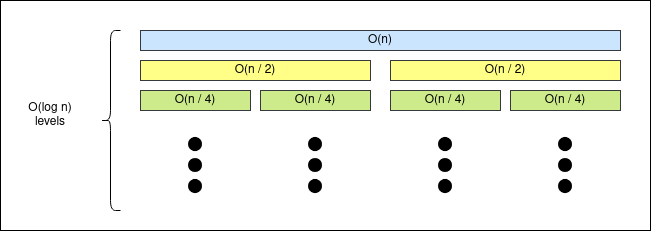

The diagram above was exported from draw.io. Its source (the exported page's mxGraphModel, read from the mxfile embedded in the PNG):
<mxGraphModel dx="754" dy="400" grid="1" gridSize="10" guides="1" tooltips="1" connect="1" arrows="1" fold="1" page="1" pageScale="1" pageWidth="850" pageHeight="1100" math="0" shadow="0">
  <root>
    <mxCell id="0" />
    <mxCell id="1" parent="0" />
    <mxCell id="wmpZ9E_ks6fWa64Epd_L-15" value="" style="rounded=0;whiteSpace=wrap;html=1;" vertex="1" parent="1">
      <mxGeometry x="100" y="150" width="650" height="230" as="geometry" />
    </mxCell>
    <mxCell id="wmpZ9E_ks6fWa64Epd_L-1" value="O(n)" style="rounded=0;whiteSpace=wrap;html=1;fillColor=#cce5ff;strokeColor=#36393d;" vertex="1" parent="1">
      <mxGeometry x="240" y="180" width="480" height="20" as="geometry" />
    </mxCell>
    <mxCell id="wmpZ9E_ks6fWa64Epd_L-2" value="O(n / 2)" style="rounded=0;whiteSpace=wrap;html=1;fillColor=#ffff88;strokeColor=#36393d;" vertex="1" parent="1">
      <mxGeometry x="240" y="210" width="230" height="20" as="geometry" />
    </mxCell>
    <mxCell id="wmpZ9E_ks6fWa64Epd_L-3" value="O(n / 2)" style="rounded=0;whiteSpace=wrap;html=1;fillColor=#ffff88;strokeColor=#36393d;" vertex="1" parent="1">
      <mxGeometry x="490" y="210" width="230" height="20" as="geometry" />
    </mxCell>
    <mxCell id="wmpZ9E_ks6fWa64Epd_L-4" value="O(n / 4)" style="rounded=0;whiteSpace=wrap;html=1;fillColor=#cdeb8b;strokeColor=#36393d;" vertex="1" parent="1">
      <mxGeometry x="240" y="240" width="110" height="20" as="geometry" />
    </mxCell>
    <mxCell id="wmpZ9E_ks6fWa64Epd_L-5" value="O(n / 4)" style="rounded=0;whiteSpace=wrap;html=1;fillColor=#cdeb8b;strokeColor=#36393d;" vertex="1" parent="1">
      <mxGeometry x="360" y="240" width="110" height="20" as="geometry" />
    </mxCell>
    <mxCell id="wmpZ9E_ks6fWa64Epd_L-6" value="O(n / 4)" style="rounded=0;whiteSpace=wrap;html=1;fillColor=#cdeb8b;strokeColor=#36393d;" vertex="1" parent="1">
      <mxGeometry x="490" y="240" width="110" height="20" as="geometry" />
    </mxCell>
    <mxCell id="wmpZ9E_ks6fWa64Epd_L-7" value="O(n / 4)" style="rounded=0;whiteSpace=wrap;html=1;fillColor=#cdeb8b;strokeColor=#36393d;" vertex="1" parent="1">
      <mxGeometry x="610" y="240" width="110" height="20" as="geometry" />
    </mxCell>
    <mxCell id="wmpZ9E_ks6fWa64Epd_L-8" value="" style="shape=curlyBracket;whiteSpace=wrap;html=1;rounded=1;" vertex="1" parent="1">
      <mxGeometry x="200" y="180" width="20" height="180" as="geometry" />
    </mxCell>
    <mxCell id="wmpZ9E_ks6fWa64Epd_L-10" value="" style="shape=image;html=1;verticalAlign=top;verticalLabelPosition=bottom;labelBackgroundColor=#ffffff;imageAspect=0;aspect=fixed;image=https://cdn0.iconfinder.com/data/icons/zondicons/20/dots-horizontal-triple-128.png" vertex="1" parent="1">
      <mxGeometry x="260" y="280" width="70" height="70" as="geometry" />
    </mxCell>
    <mxCell id="wmpZ9E_ks6fWa64Epd_L-11" value="" style="shape=image;html=1;verticalAlign=top;verticalLabelPosition=bottom;labelBackgroundColor=#ffffff;imageAspect=0;aspect=fixed;image=https://cdn0.iconfinder.com/data/icons/zondicons/20/dots-horizontal-triple-128.png" vertex="1" parent="1">
      <mxGeometry x="380" y="280" width="70" height="70" as="geometry" />
    </mxCell>
    <mxCell id="wmpZ9E_ks6fWa64Epd_L-12" value="" style="shape=image;html=1;verticalAlign=top;verticalLabelPosition=bottom;labelBackgroundColor=#ffffff;imageAspect=0;aspect=fixed;image=https://cdn0.iconfinder.com/data/icons/zondicons/20/dots-horizontal-triple-128.png" vertex="1" parent="1">
      <mxGeometry x="510" y="280" width="70" height="70" as="geometry" />
    </mxCell>
    <mxCell id="wmpZ9E_ks6fWa64Epd_L-13" value="" style="shape=image;html=1;verticalAlign=top;verticalLabelPosition=bottom;labelBackgroundColor=#ffffff;imageAspect=0;aspect=fixed;image=https://cdn0.iconfinder.com/data/icons/zondicons/20/dots-horizontal-triple-128.png" vertex="1" parent="1">
      <mxGeometry x="630" y="280" width="70" height="70" as="geometry" />
    </mxCell>
    <mxCell id="wmpZ9E_ks6fWa64Epd_L-14" value="O(log n) levels" style="text;html=1;strokeColor=none;fillColor=none;align=center;verticalAlign=middle;whiteSpace=wrap;rounded=0;" vertex="1" parent="1">
      <mxGeometry x="120" y="250" width="60" height="30" as="geometry" />
    </mxCell>
  </root>
</mxGraphModel>